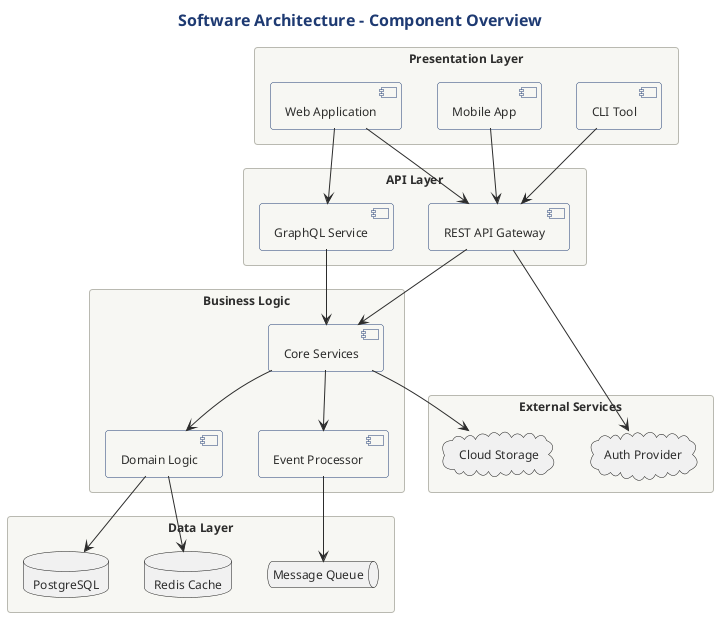

The diagram above was rendered by PlantUML. Its source (embedded in the PNG):
@startuml architecture-overview
!include ../../../tooling/styles/plantuml/structural/deployment-diagram-style.iuml

title Software Architecture - Component Overview

package "Presentation Layer" {
  [Web Application] as WebApp
  [Mobile App] as Mobile
  [CLI Tool] as CLI
}

package "API Layer" {
  [REST API Gateway] as Gateway
  [GraphQL Service] as GraphQL
}

package "Business Logic" {
  [Core Services] as Core
  [Domain Logic] as Domain
  [Event Processor] as Events
}

package "Data Layer" {
  database "PostgreSQL" as PG
  database "Redis Cache" as Redis
  queue "Message Queue" as MQ
}

package "External Services" {
  cloud "Cloud Storage" as Storage
  cloud "Auth Provider" as Auth
}

' Presentation to API
WebApp --> Gateway
Mobile --> Gateway
CLI --> Gateway
WebApp --> GraphQL

' API to Business
Gateway --> Core
GraphQL --> Core
Core --> Domain
Core --> Events

' Business to Data
Domain --> PG
Domain --> Redis
Events --> MQ

' External integrations
Core --> Storage
Gateway --> Auth

@enduml